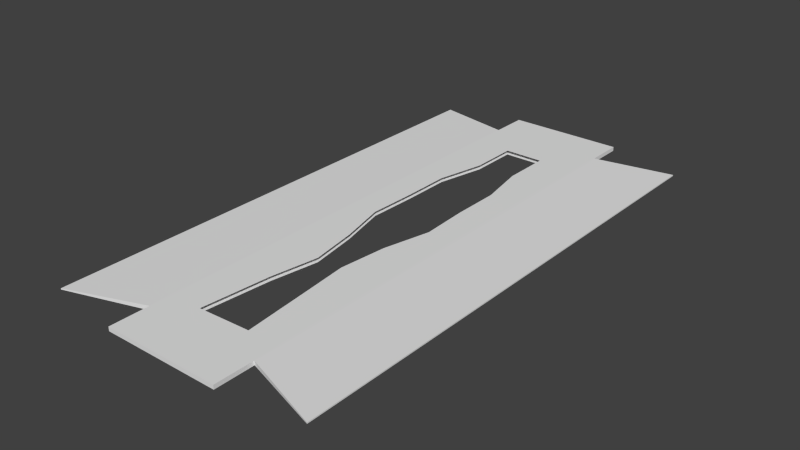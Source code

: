 # Source: Blade.blend  (saved by Blender 2.73.0; exported with 4.5.12 LTS)
import bpy
from mathutils import Matrix  # noqa: F401  (used for matrix-valued properties, if any)

bpy.ops.wm.read_factory_settings(use_empty=True)
scene = bpy.context.scene
scene.name = 'Scene'

# ---- collections
col_collection_1 = bpy.data.collections.new('Collection 1'); scene.collection.children.link(col_collection_1)

# ---- materials (node trees are filled in below, after node groups)
mat_material = bpy.data.materials.new('Material')
mat_material.alpha_threshold = 0.0
mat_material.use_transparent_shadow = False
mat_material.roughness = 0.5
mat_material.line_color = (0.0, 0.0, 0.0, 1.0)

# ---- material node trees

# ---- world
world_world = bpy.data.worlds.new('World'); scene.world = world_world
world_world.color = (0.05088, 0.05088, 0.05088)
world_world.use_sun_shadow = False
world_world.sun_shadow_jitter_overblur = 0.0
world_world.cycles.sampling_method = 'MANUAL'
world_world.cycles.sample_map_resolution = 256

# ---- meshes
me_cube = bpy.data.meshes.new('Cube')
me_cube.from_pydata([(0.07697, 0.1441, -0.0003245), (0.07697, -0.1441, -0.0003245), (-0.07697, -0.1441, -0.0003245), (-0.07697, 0.1441, -0.0003245), (0.07697, 0.1441, 0.0003245), (0.07697, -0.1441, 0.0003245), (-0.07697, -0.1441, 0.0003245), (-0.07697, 0.1441, 0.0003245), (0.03302, 0.1342, -0.001166), (-0.03302, 0.1342, -0.001166), (0.03302, -0.1291, -0.001166), (-0.03302, -0.1291, -0.001166), (0.03302, 0.1342, 0.001166), (-0.03302, 0.1342, 0.001166), (0.03302, -0.1291, 0.001166), (-0.03302, -0.1291, 0.001166), (0.03302, 0.1556, -0.001166), (-0.03302, 0.1556, -0.001166), (0.03302, 0.1556, 0.001166), (-0.03302, 0.1556, 0.001166), (0.03302, -0.151, -0.001166), (-0.03302, -0.151, -0.001166), (0.03302, -0.151, 0.001166), (-0.03302, -0.151, 0.001166), (0.01101, 0.1342, -0.001166), (-0.01101, 0.1342, -0.001166), (0.01101, -0.1291, -0.001166), (-0.01101, -0.1291, -0.001166), (0.01101, 0.1342, 0.001166), (-0.01101, 0.1342, 0.001166), (0.01101, -0.1291, 0.001166), (-0.01101, -0.1291, 0.001166), (0.01101, 0.1556, -0.001166), (-0.01101, 0.1556, -0.001166), (0.01101, 0.1556, 0.001166), (-0.01101, 0.1556, 0.001166), (0.01101, -0.151, -0.001166), (-0.01101, -0.151, -0.001166), (0.01101, -0.151, 0.001166), (-0.01101, -0.151, 0.001166), (0.07697, 0.1159, -0.0003245), (0.07697, -0.1209, -0.0003245), (-0.07697, -0.1209, -0.0003245), (-0.07697, 0.1159, -0.0003245), (0.07697, 0.1159, 0.0003245), (0.07697, -0.1209, 0.0003245), (-0.07697, -0.1209, 0.0003245), (-0.07697, 0.1159, 0.0003245), (0.03302, 0.112, 0.001166), (0.03302, -0.1044, 0.001166), (-0.03302, 0.112, 0.001166), (-0.03302, -0.1044, 0.001166), (0.03302, -0.1044, -0.001166), (0.03302, 0.112, -0.001166), (-0.03302, -0.1044, -0.001166), (-0.03302, 0.112, -0.001166), (0.01473, -0.1151, -0.001166), (0.01101, 0.112, -0.001166), (-0.01461, -0.1163, -0.001166), (-0.01101, 0.112, -0.001166), (0.01101, 0.112, 0.001166), (0.01473, -0.1151, 0.001166), (-0.01101, 0.112, 0.001166), (-0.01461, -0.1163, 0.001166), (0.07697, 0.08631, -0.0003245), (0.07697, 0.05672, -0.0003245), (0.07697, 0.02712, -0.0003245), (0.07697, -0.002479, -0.0003245), (0.07697, -0.03208, -0.0003245), (0.07697, -0.06167, -0.0003245), (0.07697, -0.09127, -0.0003245), (0.07697, 0.08631, 0.0003245), (0.07697, 0.05672, 0.0003245), (0.07697, 0.02712, 0.0003245), (0.07697, -0.002479, 0.0003245), (0.07697, -0.03208, 0.0003245), (0.07697, -0.06167, 0.0003245), (0.07697, -0.09127, 0.0003245), (0.03302, 0.08493, 0.001166), (0.03302, 0.05788, 0.001166), (0.03302, 0.03083, 0.001166), (0.03302, 0.003777, 0.001166), (0.03302, -0.02327, 0.001166), (0.03302, -0.05032, 0.001166), (0.03302, -0.07737, 0.001166), (0.03302, -0.07737, -0.001166), (0.03302, -0.05032, -0.001166), (0.03302, -0.02327, -0.001166), (0.03302, 0.003777, -0.001166), (0.03302, 0.03083, -0.001166), (0.03302, 0.05788, -0.001166), (0.03302, 0.08493, -0.001166), (0.01101, -0.07737, -0.001166), (0.00825, -0.05032, -0.001166), (0.01101, -0.02327, -0.001166), (0.01734, 0.003777, -0.001166), (0.01604, 0.03083, -0.001166), (0.01604, 0.05788, -0.001166), (0.01101, 0.08493, -0.001166), (0.01101, 0.08493, 0.001166), (0.01604, 0.05788, 0.001166), (0.01604, 0.03083, 0.001166), (0.01734, 0.003777, 0.001166), (0.01101, -0.02327, 0.001166), (0.00825, -0.05032, 0.001166), (0.01101, -0.07737, 0.001166), (-0.07697, -0.09127, -0.0003245), (-0.07697, -0.06167, -0.0003245), (-0.07697, -0.03208, -0.0003245), (-0.07697, -0.002479, -0.0003245), (-0.07697, 0.02712, -0.0003245), (-0.07697, 0.05672, -0.0003245), (-0.07697, 0.08631, -0.0003245), (-0.07697, -0.09127, 0.0003245), (-0.07697, -0.06167, 0.0003245), (-0.07697, -0.03208, 0.0003245), (-0.07697, -0.002479, 0.0003245), (-0.07697, 0.02712, 0.0003245), (-0.07697, 0.05672, 0.0003245), (-0.07697, 0.08631, 0.0003245), (-0.03302, 0.08493, 0.001166), (-0.03302, 0.05788, 0.001166), (-0.03302, 0.03083, 0.001166), (-0.03302, 0.003777, 0.001166), (-0.03302, -0.02327, 0.001166), (-0.03302, -0.05032, 0.001166), (-0.03302, -0.07737, 0.001166), (-0.03302, -0.07737, -0.001166), (-0.03302, -0.05032, -0.001166), (-0.03302, -0.02327, -0.001166), (-0.03302, 0.003777, -0.001166), (-0.03302, 0.03083, -0.001166), (-0.03302, 0.05788, -0.001166), (-0.03302, 0.08493, -0.001166), (-0.01101, -0.07737, -0.001166), (-0.006572, -0.05032, -0.001166), (-0.01101, -0.02327, -0.001166), (-0.01774, 0.003777, -0.001166), (-0.01694, 0.03083, -0.001166), (-0.01694, 0.05788, -0.001166), (-0.01101, 0.08493, -0.001166), (-0.01101, 0.08493, 0.001166), (-0.01694, 0.05788, 0.001166), (-0.01694, 0.03083, 0.001166), (-0.01774, 0.003777, 0.001166), (-0.01101, -0.02327, 0.001166), (-0.006572, -0.05032, 0.001166), (-0.01101, -0.07737, 0.001166)], [], [(54, 11, 2, 42), (51, 46, 6, 15), (41, 45, 5, 1), (11, 15, 6, 2), (43, 47, 7, 3), (13, 9, 3, 7), (4, 0, 8, 12), (9, 13, 19, 17), (1, 5, 14, 10), (15, 11, 21, 23), (45, 49, 14, 5), (63, 51, 15, 31), (41, 1, 10, 52), (58, 27, 11, 54), (35, 33, 17, 19), (12, 8, 16, 18), (28, 12, 18, 34), (25, 9, 17, 33), (37, 39, 23, 21), (10, 14, 22, 20), (31, 15, 23, 39), (26, 10, 20, 36), (11, 27, 37, 21), (27, 26, 36, 37), (14, 30, 38, 22), (30, 31, 39, 38), (20, 22, 38, 36), (36, 38, 39, 37), (8, 24, 32, 16), (24, 25, 33, 32), (13, 29, 35, 19), (29, 28, 34, 35), (18, 16, 32, 34), (34, 32, 33, 35), (52, 10, 26, 56), (56, 26, 27, 58), (49, 61, 30, 14), (61, 63, 31, 30), (28, 29, 62, 60), (64, 71, 72, 65), (12, 28, 60, 48), (84, 105, 61, 49), (24, 57, 59, 25), (40, 44, 71, 64), (8, 53, 57, 24), (85, 52, 56, 92), (25, 59, 55, 9), (134, 58, 54, 127), (0, 40, 53, 8), (70, 41, 52, 85), (29, 13, 50, 62), (147, 126, 51, 63), (4, 12, 48, 44), (77, 84, 49, 45), (2, 6, 46, 42), (112, 119, 47, 43), (0, 4, 44, 40), (70, 77, 45, 41), (13, 7, 47, 50), (126, 113, 46, 51), (9, 55, 43, 3), (127, 54, 42, 106), (65, 72, 73, 66), (66, 73, 74, 67), (67, 74, 75, 68), (68, 75, 76, 69), (69, 76, 77, 70), (44, 48, 78, 71), (71, 78, 79, 72), (72, 79, 80, 73), (73, 80, 81, 74), (74, 81, 82, 75), (75, 82, 83, 76), (76, 83, 84, 77), (40, 64, 91, 53), (64, 65, 90, 91), (65, 66, 89, 90), (66, 67, 88, 89), (67, 68, 87, 88), (68, 69, 86, 87), (69, 70, 85, 86), (53, 91, 98, 57), (91, 90, 97, 98), (90, 89, 96, 97), (89, 88, 95, 96), (88, 87, 94, 95), (87, 86, 93, 94), (86, 85, 92, 93), (48, 60, 99, 78), (78, 99, 100, 79), (79, 100, 101, 80), (80, 101, 102, 81), (81, 102, 103, 82), (82, 103, 104, 83), (83, 104, 105, 84), (55, 133, 112, 43), (133, 132, 111, 112), (132, 131, 110, 111), (131, 130, 109, 110), (130, 129, 108, 109), (129, 128, 107, 108), (128, 127, 106, 107), (50, 47, 119, 120), (120, 119, 118, 121), (121, 118, 117, 122), (122, 117, 116, 123), (123, 116, 115, 124), (124, 115, 114, 125), (125, 114, 113, 126), (42, 46, 113, 106), (106, 113, 114, 107), (107, 114, 115, 108), (108, 115, 116, 109), (109, 116, 117, 110), (110, 117, 118, 111), (111, 118, 119, 112), (62, 50, 120, 141), (141, 120, 121, 142), (142, 121, 122, 143), (143, 122, 123, 144), (144, 123, 124, 145), (145, 124, 125, 146), (146, 125, 126, 147), (59, 140, 133, 55), (140, 139, 132, 133), (139, 138, 131, 132), (138, 137, 130, 131), (137, 136, 129, 130), (136, 135, 128, 129), (135, 134, 127, 128)])
me_cube.materials.append(mat_material)
me_cube.use_remesh_preserve_volume = False
me_cube.use_remesh_preserve_attributes = False
me_cube.use_mirror_vertex_groups = False
me_cube.update()

# ---- objects
ob_blade = bpy.data.objects.new('blade', me_cube)

# ---- transforms, parenting, visibility, modifiers, constraints
ob_blade.location = (0.0, 0.0, 0.005369)
ob_blade.lock_rotations_4d = False
ob_blade.empty_display_type = 'ARROWS'
ob_blade.lineart.crease_threshold = 0.0

# ---- collection membership
col_collection_1.objects.link(ob_blade)

# ---- scene / render settings (as saved in the file)
scene.frame_start = 1; scene.frame_end = 250; scene.frame_set(1)
scene.render.engine = 'BLENDER_EEVEE_NEXT'
scene.render.resolution_percentage = 50
scene.render.dither_intensity = 0.0
scene.cycles.use_denoising = False
scene.cycles.samples = 10
scene.cycles.sampling_pattern = 'TABULATED_SOBOL'
scene.cycles.light_sampling_threshold = 0.0
scene.cycles.use_adaptive_sampling = False
scene.cycles.use_light_tree = False
scene.cycles.blur_glossy = 0.0
scene.cycles.pixel_filter_type = 'GAUSSIAN'
scene.cycles.sample_clamp_indirect = 0.0
scene.view_settings.view_transform = 'Standard'
bpy.context.view_layer.update()

# ---- added for rendering (the .blend has no active camera and no usable light): camera, sun
cam_auto = bpy.data.cameras.new('AutoCamera')
cam_auto.lens = 50.0
cam_auto.sensor_width = 36.0
cam_auto.clip_end = 1000.0
ob_auto_camera = bpy.data.objects.new('AutoCamera', cam_auto)
scene.collection.objects.link(ob_auto_camera)
ob_auto_camera.location = (0.317483, -0.378683, 0.259355)
ob_auto_camera.rotation_euler = (1.09748, -7.21219e-08, 0.694738)
scene.camera = ob_auto_camera
light_auto_sun = bpy.data.lights.new('AutoSun', 'SUN')
light_auto_sun.energy = 3.0
light_auto_sun.angle = 0.0523599
ob_auto_sun = bpy.data.objects.new('AutoSun', light_auto_sun)
scene.collection.objects.link(ob_auto_sun)
ob_auto_sun.rotation_euler = (0.872665, 0.174533, 0.523599)
bpy.context.view_layer.update()
